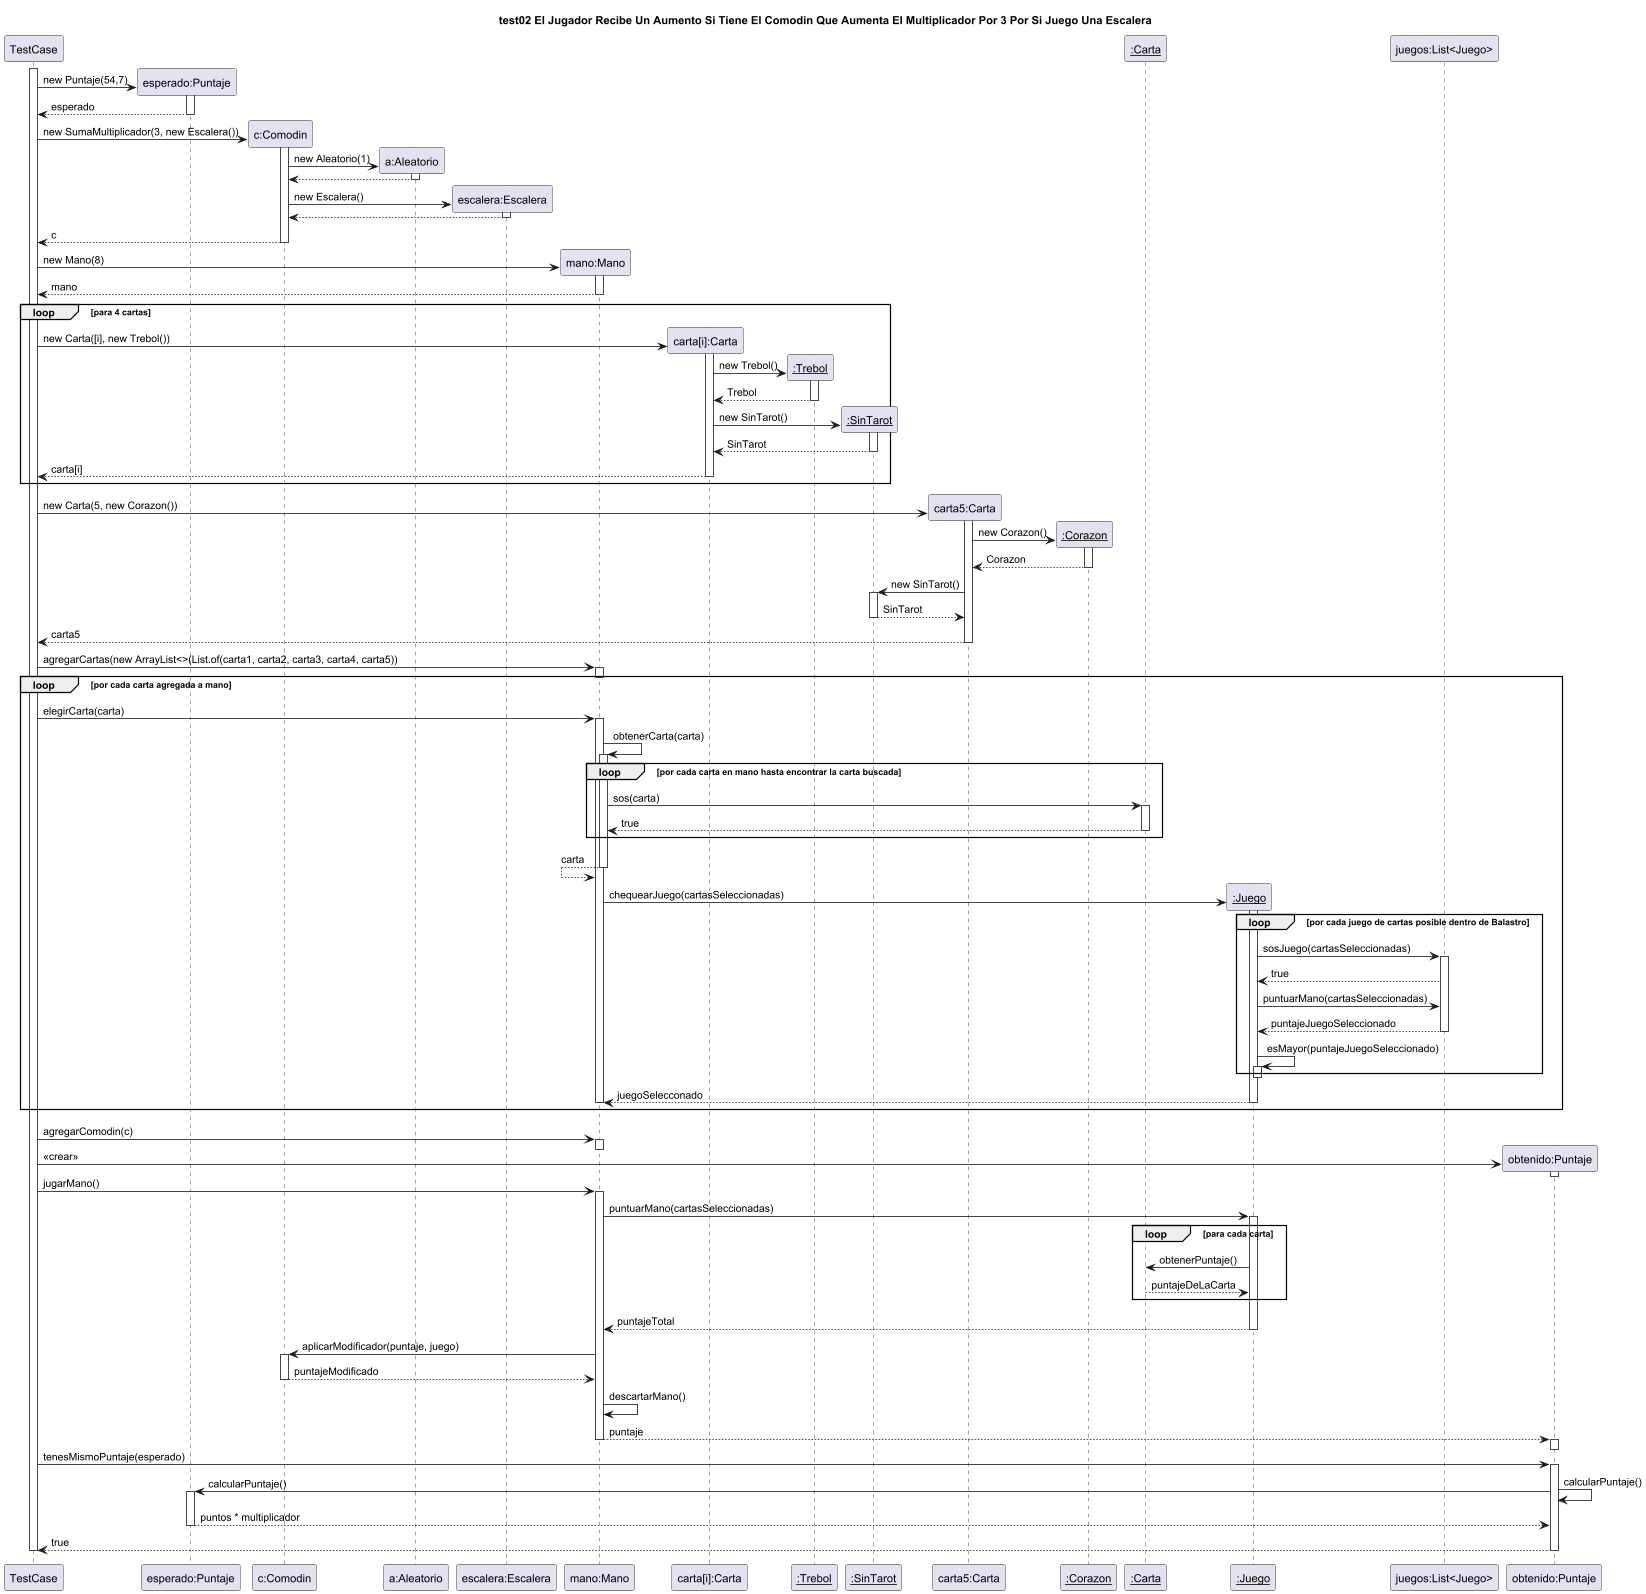

The diagram above was rendered by PlantUML. Its source (embedded in the PNG):
@startuml casoDeUso2
title "test02 El Jugador Recibe Un Aumento Si Tiene El Comodin Que Aumenta El Multiplicador Por 3 Por Si Juego Una Escalera"
!pragma teoz true

participant "TestCase" as TestCase

activate TestCase

TestCase -> "esperado:Puntaje" as esperado **: new Puntaje(54,7)
activate esperado
TestCase <-- esperado : esperado
deactivate esperado

TestCase -> "c:Comodin" as comodin **: new SumaMultiplicador(3, new Escalera())

activate comodin
comodin -> "a:Aleatorio" as aleatorio **: new Aleatorio(1)
activate aleatorio
comodin <-- aleatorio
deactivate aleatorio
comodin -> "escalera:Escalera" as escalera ** : new Escalera()
activate escalera
comodin <-- escalera
deactivate escalera
TestCase <-- comodin : c
deactivate comodin

TestCase -> "mano:Mano" as mano **: new Mano(8)
activate mano
TestCase <-- mano : mano
deactivate mano

loop para 4 cartas
TestCase -> "carta[i]:Carta" as carta1 **: new Carta([i], new Trebol())
activate carta1
carta1 -> "__:Trebol__" as trebol **: new Trebol()
activate trebol
carta1 <-- trebol : Trebol
deactivate trebol
carta1 -> "__:SinTarot__" as sinTarot **: new SinTarot()
activate sinTarot
carta1 <-- sinTarot : SinTarot
deactivate sinTarot
TestCase <-- carta1 : carta[i]
deactivate carta1
end

TestCase -> "carta5:Carta" as carta5 **: new Carta(5, new Corazon())
activate carta5
carta5 -> "__:Corazon__" as corazon **: new Corazon()
activate corazon
carta5 <-- corazon : Corazon
deactivate corazon
carta5 -> sinTarot : new SinTarot()
activate sinTarot
carta5 <-- sinTarot : SinTarot
deactivate sinTarot
TestCase <-- carta5 : carta5
deactivate carta5

TestCase -> mano : agregarCartas(new ArrayList<>(List.of(carta1, carta2, carta3, carta4, carta5))
activate mano
deactivate mano

loop por cada carta agregada a mano
TestCase -> mano : elegirCarta(carta)
activate mano
mano -> mano : obtenerCarta(carta)
activate mano
loop por cada carta en mano hasta encontrar la carta buscada
mano -> "__:Carta__" as instanciaCarta : sos(carta)
activate instanciaCarta
instanciaCarta --> mano : true
deactivate instanciaCarta
end
mano <-- mano : carta
deactivate mano
mano -> "__:Juego__" as juego **: chequearJuego(cartasSeleccionadas)
activate juego
loop por cada juego de cartas posible dentro de Balastro
juego -> "juegos:List<Juego>" as juegos : sosJuego(cartasSeleccionadas)
activate juegos
juegos --> juego : true
juego -> juegos : puntuarMano(cartasSeleccionadas)
juego <-- juegos : puntajeJuegoSeleccionado
deactivate juegos
juego -> juego : esMayor(puntajeJuegoSeleccionado)

activate juego
deactivate juego
end
mano <-- juego : juegoSelecconado
deactivate instanciaCarta
deactivate juego
deactivate mano
end

TestCase -> mano : agregarComodin(c)
activate mano
deactivate mano


TestCase -> "obtenido:Puntaje" as obtenido **: <<crear>>
activate obtenido
deactivate obtenido

TestCase -> mano : jugarMano()
activate mano 
mano -> juego : puntuarMano(cartasSeleccionadas)
activate juego
loop para cada carta
juego -> instanciaCarta : obtenerPuntaje()
juego <--instanciaCarta : puntajeDeLaCarta
end
mano <-- juego : puntajeTotal
deactivate juego
mano -> comodin : aplicarModificador(puntaje, juego)
activate comodin 
comodin --> mano : puntajeModificado
deactivate comodin 
mano -> mano : descartarMano()
obtenido <-- mano : puntaje
activate obtenido
deactivate obtenido
deactivate mano 

obtenido <- TestCase : tenesMismoPuntaje(esperado)
activate obtenido
obtenido -> obtenido : calcularPuntaje()
 & obtenido -> esperado : calcularPuntaje()
activate esperado
esperado --> obtenido : puntos * multiplicador
deactivate esperado
obtenido --> TestCase: true
deactivate obtenido

deactivate TestCase

@enduml